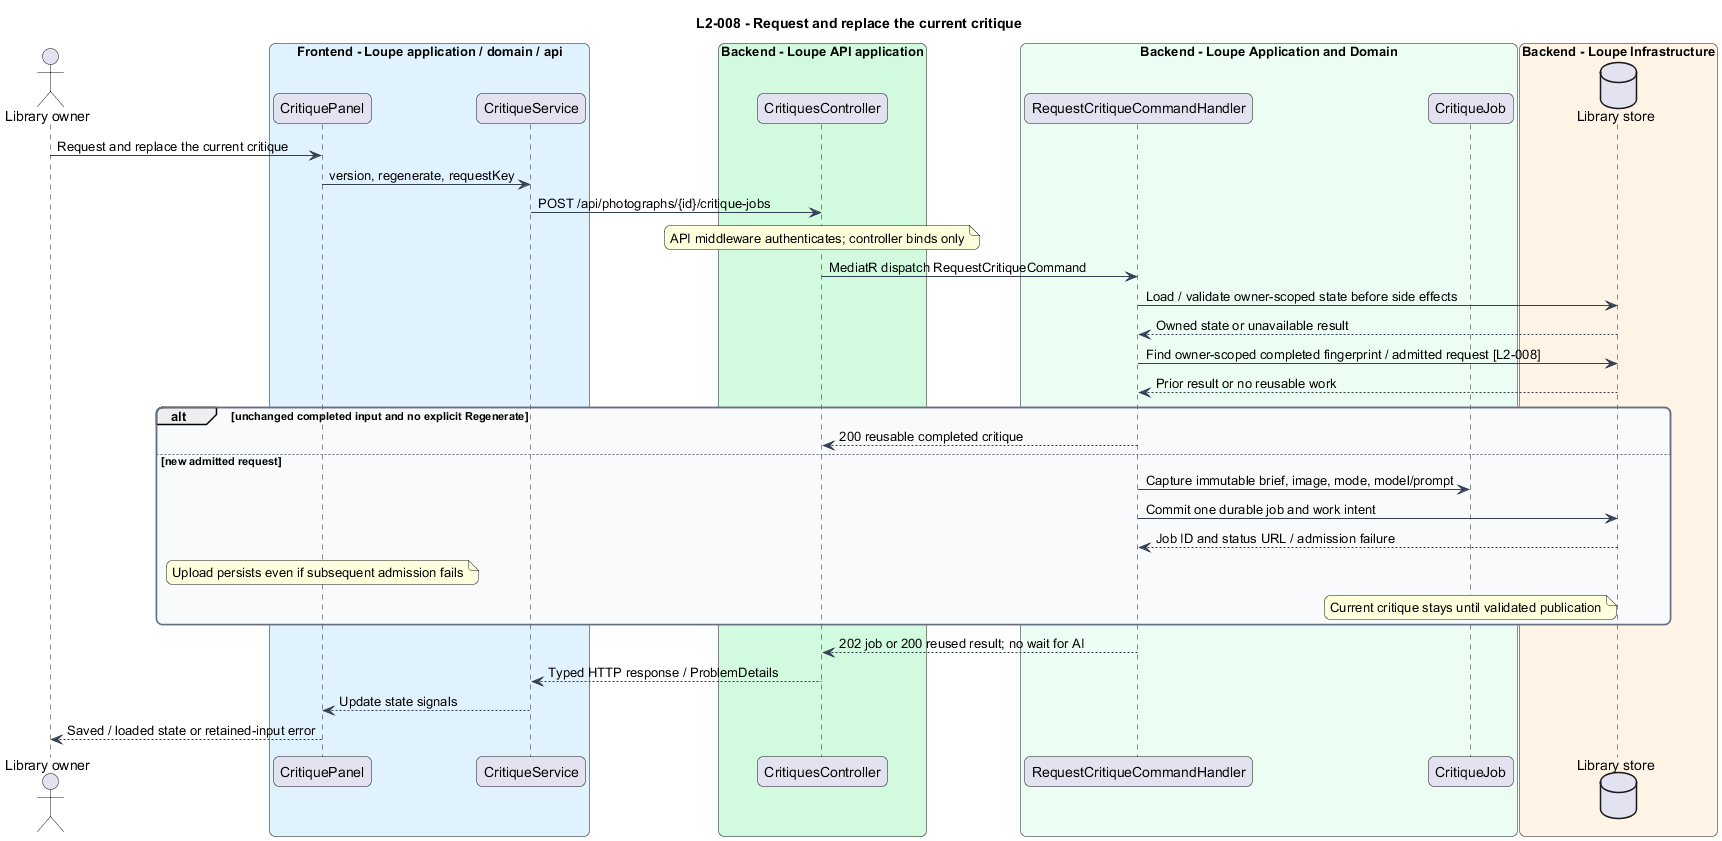

The diagram above was rendered by PlantUML. Its source (embedded in the PNG):
@startuml
title L2-008 - Request and replace the current critique
skinparam backgroundColor #FFFFFF
skinparam shadowing false
skinparam roundcorner 12
skinparam defaultFontName Arial
skinparam ArrowColor #344054
skinparam rectangle {
  BorderColor #344054
  FontColor #101828
}
skinparam package {
  BorderColor #667085
  FontColor #101828
  BackgroundColor #F9FAFB
}

actor "Library owner" as actor
box "Frontend - Loupe application / domain / api" #E0F2FE
participant "CritiquePanel" as page
participant "CritiqueService" as client
end box
box "Backend - Loupe API application" #D1FADF
participant "CritiquesController" as controller
end box
box "Backend - Loupe Application and Domain" #ECFDF3
participant "RequestCritiqueCommandHandler" as handler
participant "CritiqueJob" as entity
end box
box "Backend - Loupe Infrastructure" #FFF4E5
database "Library store" as db
end box
actor -> page : Request and replace the current critique
page -> client : version, regenerate, requestKey
client -> controller : POST /api/photographs/{id}/critique-jobs
note over controller : API middleware authenticates; controller binds only
controller -> handler : MediatR dispatch RequestCritiqueCommand
handler -> db : Load / validate owner-scoped state before side effects
db --> handler : Owned state or unavailable result
handler -> db : Find owner-scoped completed fingerprint / admitted request [L2-008]
db --> handler : Prior result or no reusable work
alt unchanged completed input and no explicit Regenerate
handler --> controller : 200 reusable completed critique
else new admitted request
handler -> entity : Capture immutable brief, image, mode, model/prompt
handler -> db : Commit one durable job and work intent
db --> handler : Job ID and status URL / admission failure
note over page : Upload persists even if subsequent admission fails
note over entity : Current critique stays until validated publication
end
handler --> controller : 202 job or 200 reused result; no wait for AI
controller --> client : Typed HTTP response / ProblemDetails
client --> page : Update state signals
page --> actor : Saved / loaded state or retained-input error
@enduml